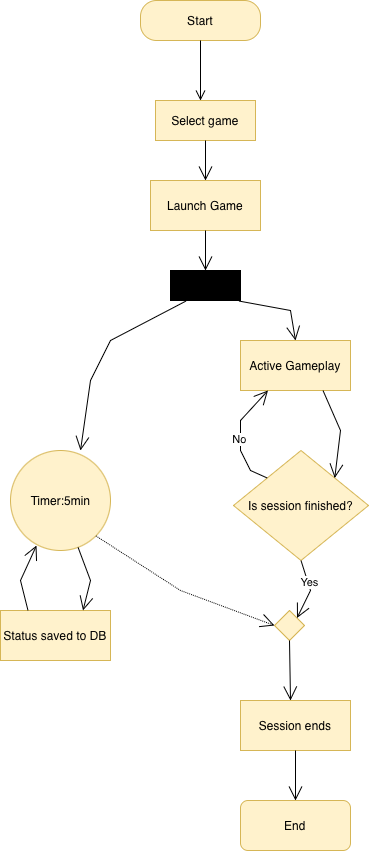

The diagram above was exported from draw.io. Its source (the exported page's mxGraphModel, read from the mxfile embedded in the PNG):
<mxGraphModel dx="1273" dy="864" grid="1" gridSize="10" guides="1" tooltips="1" connect="1" arrows="1" fold="1" page="1" pageScale="1" pageWidth="827" pageHeight="1169" math="0" shadow="0">
  <root>
    <mxCell id="0" />
    <mxCell id="1" parent="0" />
    <mxCell id="CqMN06iXSjuZ4b0nGYcy-3" parent="1" style="rounded=1;whiteSpace=wrap;html=1;arcSize=40;fillColor=#fff2cc;strokeColor=#d6b656;" value="Start" vertex="1">
      <mxGeometry height="40" width="120" x="360" y="50" as="geometry" />
    </mxCell>
    <mxCell id="CqMN06iXSjuZ4b0nGYcy-4" edge="1" parent="1" source="CqMN06iXSjuZ4b0nGYcy-3" style="edgeStyle=orthogonalEdgeStyle;html=1;verticalAlign=bottom;endArrow=open;endSize=8;strokeColor=light-dark(#000000, #ff9090);rounded=0;fontColor=#393C56;fillColor=#F2CC8F;" value="">
      <mxGeometry relative="1" as="geometry">
        <mxPoint x="420" y="150" as="targetPoint" />
      </mxGeometry>
    </mxCell>
    <mxCell id="CqMN06iXSjuZ4b0nGYcy-5" parent="1" style="html=1;whiteSpace=wrap;strokeColor=#d6b656;fillColor=#fff2cc;" value="Launch Game" vertex="1">
      <mxGeometry height="50" width="110" x="370" y="230" as="geometry" />
    </mxCell>
    <mxCell id="wBbj2w6NwOyEwmFGgc9C-6" parent="1" style="html=1;whiteSpace=wrap;fillColor=#fff2cc;strokeColor=#d6b656;" value="Select game" vertex="1">
      <mxGeometry height="40" width="100" x="375" y="150" as="geometry" />
    </mxCell>
    <mxCell id="wBbj2w6NwOyEwmFGgc9C-8" edge="1" parent="1" source="wBbj2w6NwOyEwmFGgc9C-6" style="endArrow=open;endFill=1;endSize=12;html=1;rounded=0;exitX=0.5;exitY=1;exitDx=0;exitDy=0;entryX=0.5;entryY=0;entryDx=0;entryDy=0;" target="CqMN06iXSjuZ4b0nGYcy-5" value="">
      <mxGeometry relative="1" width="160" as="geometry">
        <mxPoint x="330" y="360" as="sourcePoint" />
        <mxPoint x="490" y="360" as="targetPoint" />
      </mxGeometry>
    </mxCell>
    <mxCell id="wBbj2w6NwOyEwmFGgc9C-10" parent="1" style="html=1;whiteSpace=wrap;fillColor=#fff2cc;strokeColor=#d6b656;" value="Active Gameplay" vertex="1">
      <mxGeometry height="50" width="110" x="460" y="390" as="geometry" />
    </mxCell>
    <mxCell id="wBbj2w6NwOyEwmFGgc9C-14" parent="1" style="rhombus;fillColor=#fff2cc;strokeColor=#d6b656;" value="Is session finished?" vertex="1">
      <mxGeometry height="110" width="135" x="453" y="500" as="geometry" />
    </mxCell>
    <mxCell id="wBbj2w6NwOyEwmFGgc9C-18" parent="1" style="html=1;whiteSpace=wrap;fillColor=#fff2cc;strokeColor=#d6b656;" value="Session ends" vertex="1">
      <mxGeometry height="50" width="110" x="460" y="750" as="geometry" />
    </mxCell>
    <mxCell id="wBbj2w6NwOyEwmFGgc9C-20" parent="1" style="html=1;whiteSpace=wrap;fillColor=#fff2cc;strokeColor=#d6b656;" value="Status saved to DB" vertex="1">
      <mxGeometry height="50" width="110" x="220" y="660" as="geometry" />
    </mxCell>
    <mxCell id="wBbj2w6NwOyEwmFGgc9C-22" parent="1" style="html=1;whiteSpace=wrap;fillColor=#fff2cc;strokeColor=#d6b656;rounded=1;" value="End" vertex="1">
      <mxGeometry height="50" width="110" x="460" y="850" as="geometry" />
    </mxCell>
    <mxCell id="wBbj2w6NwOyEwmFGgc9C-30" edge="1" parent="1" source="CqMN06iXSjuZ4b0nGYcy-5" style="endArrow=open;endFill=1;endSize=12;html=1;rounded=0;exitX=0.5;exitY=1;exitDx=0;exitDy=0;" value="">
      <mxGeometry relative="1" width="160" as="geometry">
        <mxPoint x="240" y="360" as="sourcePoint" />
        <mxPoint x="425" y="320" as="targetPoint" />
      </mxGeometry>
    </mxCell>
    <mxCell id="wBbj2w6NwOyEwmFGgc9C-31" edge="1" parent="1" source="wBbj2w6NwOyEwmFGgc9C-46" style="endArrow=open;endFill=1;endSize=12;html=1;rounded=0;exitX=0.978;exitY=1.018;exitDx=0;exitDy=0;exitPerimeter=0;entryX=0.5;entryY=0;entryDx=0;entryDy=0;" target="wBbj2w6NwOyEwmFGgc9C-10" value="">
      <mxGeometry relative="1" width="160" as="geometry">
        <Array as="points">
          <mxPoint x="510" y="360" />
        </Array>
        <mxPoint x="443.98400000000015" y="352" as="sourcePoint" />
        <mxPoint x="510" y="380" as="targetPoint" />
      </mxGeometry>
    </mxCell>
    <mxCell id="wBbj2w6NwOyEwmFGgc9C-32" edge="1" parent="1" source="wBbj2w6NwOyEwmFGgc9C-10" style="endArrow=open;endFill=1;endSize=12;html=1;rounded=0;exitX=0.75;exitY=1;exitDx=0;exitDy=0;entryX=1;entryY=0;entryDx=0;entryDy=0;" target="wBbj2w6NwOyEwmFGgc9C-14" value="">
      <mxGeometry relative="1" width="160" as="geometry">
        <Array as="points">
          <mxPoint x="560" y="480" />
        </Array>
        <mxPoint x="230" y="680" as="sourcePoint" />
        <mxPoint x="390" y="680" as="targetPoint" />
      </mxGeometry>
    </mxCell>
    <mxCell id="wBbj2w6NwOyEwmFGgc9C-33" edge="1" parent="1" source="wBbj2w6NwOyEwmFGgc9C-14" style="endArrow=open;endFill=1;endSize=12;html=1;rounded=0;entryX=0.25;entryY=1;entryDx=0;entryDy=0;exitX=0;exitY=0;exitDx=0;exitDy=0;" target="wBbj2w6NwOyEwmFGgc9C-10" value="">
      <mxGeometry relative="1" width="160" as="geometry">
        <Array as="points">
          <mxPoint x="470" y="520" />
          <mxPoint x="460" y="500" />
          <mxPoint x="460" y="470" />
        </Array>
        <mxPoint x="230" y="680" as="sourcePoint" />
        <mxPoint x="390" y="680" as="targetPoint" />
      </mxGeometry>
    </mxCell>
    <mxCell id="wBbj2w6NwOyEwmFGgc9C-34" connectable="0" parent="wBbj2w6NwOyEwmFGgc9C-33" style="edgeLabel;html=1;align=center;verticalAlign=middle;resizable=0;points=[];" value="No" vertex="1">
      <mxGeometry relative="1" x="-0.0537" y="2" as="geometry">
        <mxPoint as="offset" />
      </mxGeometry>
    </mxCell>
    <mxCell id="wBbj2w6NwOyEwmFGgc9C-36" parent="1" style="rhombus;fillColor=#fff2cc;strokeColor=#d6b656;" value="" vertex="1">
      <mxGeometry height="30" width="30" x="494" y="660" as="geometry" />
    </mxCell>
    <mxCell id="wBbj2w6NwOyEwmFGgc9C-37" edge="1" parent="1" source="wBbj2w6NwOyEwmFGgc9C-14" style="endArrow=open;endFill=1;endSize=12;html=1;rounded=0;exitX=0.5;exitY=1;exitDx=0;exitDy=0;entryX=1;entryY=0;entryDx=0;entryDy=0;" target="wBbj2w6NwOyEwmFGgc9C-36" value="">
      <mxGeometry relative="1" width="160" as="geometry">
        <Array as="points">
          <mxPoint x="530" y="640" />
        </Array>
        <mxPoint x="230" y="730" as="sourcePoint" />
        <mxPoint x="390" y="730" as="targetPoint" />
      </mxGeometry>
    </mxCell>
    <mxCell id="wBbj2w6NwOyEwmFGgc9C-38" connectable="0" parent="wBbj2w6NwOyEwmFGgc9C-37" style="edgeLabel;html=1;align=center;verticalAlign=middle;resizable=0;points=[];" value="Yes" vertex="1">
      <mxGeometry relative="1" x="-0.2823" y="1" as="geometry">
        <mxPoint as="offset" />
      </mxGeometry>
    </mxCell>
    <mxCell id="wBbj2w6NwOyEwmFGgc9C-39" edge="1" parent="1" source="wBbj2w6NwOyEwmFGgc9C-36" style="endArrow=open;endFill=1;endSize=12;html=1;rounded=0;exitX=0.5;exitY=1;exitDx=0;exitDy=0;" value="">
      <mxGeometry relative="1" width="160" as="geometry">
        <mxPoint x="220" y="810" as="sourcePoint" />
        <mxPoint x="510" y="750" as="targetPoint" />
      </mxGeometry>
    </mxCell>
    <mxCell id="wBbj2w6NwOyEwmFGgc9C-40" edge="1" parent="1" source="wBbj2w6NwOyEwmFGgc9C-18" style="endArrow=open;endFill=1;endSize=12;html=1;rounded=0;exitX=0.5;exitY=1;exitDx=0;exitDy=0;entryX=0.5;entryY=0;entryDx=0;entryDy=0;" target="wBbj2w6NwOyEwmFGgc9C-22" value="">
      <mxGeometry relative="1" width="160" as="geometry">
        <mxPoint x="220" y="810" as="sourcePoint" />
        <mxPoint x="380" y="810" as="targetPoint" />
      </mxGeometry>
    </mxCell>
    <mxCell id="wBbj2w6NwOyEwmFGgc9C-41" parent="1" style="ellipse;html=1;fillColor=#fff2cc;strokeColor=#d6b656;" value="Timer:5min" vertex="1">
      <mxGeometry height="100" width="100" x="230" y="500" as="geometry" />
    </mxCell>
    <mxCell id="wBbj2w6NwOyEwmFGgc9C-42" edge="1" parent="1" source="wBbj2w6NwOyEwmFGgc9C-46" style="endArrow=open;endFill=1;endSize=12;html=1;rounded=0;exitX=0.222;exitY=1.018;exitDx=0;exitDy=0;entryX=0.7;entryY=0;entryDx=0;entryDy=0;entryPerimeter=0;exitPerimeter=0;" target="wBbj2w6NwOyEwmFGgc9C-41" value="">
      <mxGeometry relative="1" width="160" as="geometry">
        <Array as="points">
          <mxPoint x="330" y="390" />
          <mxPoint x="310" y="430" />
        </Array>
        <mxPoint x="411.0000000000002" y="357.5" as="sourcePoint" />
        <mxPoint x="380" y="630" as="targetPoint" />
      </mxGeometry>
    </mxCell>
    <mxCell id="wBbj2w6NwOyEwmFGgc9C-43" edge="1" parent="1" source="wBbj2w6NwOyEwmFGgc9C-20" style="endArrow=open;endFill=1;endSize=12;html=1;rounded=0;exitX=0.25;exitY=0;exitDx=0;exitDy=0;entryX=0.26;entryY=0.95;entryDx=0;entryDy=0;entryPerimeter=0;" target="wBbj2w6NwOyEwmFGgc9C-41" value="">
      <mxGeometry relative="1" width="160" as="geometry">
        <Array as="points">
          <mxPoint x="240" y="630" />
        </Array>
        <mxPoint x="220" y="720" as="sourcePoint" />
        <mxPoint x="380" y="720" as="targetPoint" />
      </mxGeometry>
    </mxCell>
    <mxCell id="wBbj2w6NwOyEwmFGgc9C-44" edge="1" parent="1" source="wBbj2w6NwOyEwmFGgc9C-41" style="endArrow=open;endFill=1;endSize=12;html=1;rounded=0;entryX=0.75;entryY=0;entryDx=0;entryDy=0;" target="wBbj2w6NwOyEwmFGgc9C-20" value="">
      <mxGeometry relative="1" width="160" as="geometry">
        <Array as="points">
          <mxPoint x="310" y="630" />
        </Array>
        <mxPoint x="220" y="720" as="sourcePoint" />
        <mxPoint x="380" y="720" as="targetPoint" />
      </mxGeometry>
    </mxCell>
    <mxCell id="wBbj2w6NwOyEwmFGgc9C-45" edge="1" parent="1" source="wBbj2w6NwOyEwmFGgc9C-41" style="endArrow=open;endFill=1;endSize=12;html=1;rounded=0;exitX=1;exitY=1;exitDx=0;exitDy=0;entryX=0;entryY=0.5;entryDx=0;entryDy=0;dashed=1;dashPattern=1 1;" target="wBbj2w6NwOyEwmFGgc9C-36" value="">
      <mxGeometry relative="1" width="160" as="geometry">
        <Array as="points">
          <mxPoint x="400" y="640" />
        </Array>
        <mxPoint x="220" y="720" as="sourcePoint" />
        <mxPoint x="380" y="720" as="targetPoint" />
      </mxGeometry>
    </mxCell>
    <mxCell id="wBbj2w6NwOyEwmFGgc9C-46" parent="1" style="fontStyle=0;labelPosition=right;verticalLabelPosition=middle;align=left;verticalAlign=middle;spacingLeft=2;html=1;points=[[0,0.5],[1,0.5]];fillColor=strokeColor;" value="" vertex="1">
      <mxGeometry height="30" width="70" x="390" y="320" as="geometry" />
    </mxCell>
  </root>
</mxGraphModel>